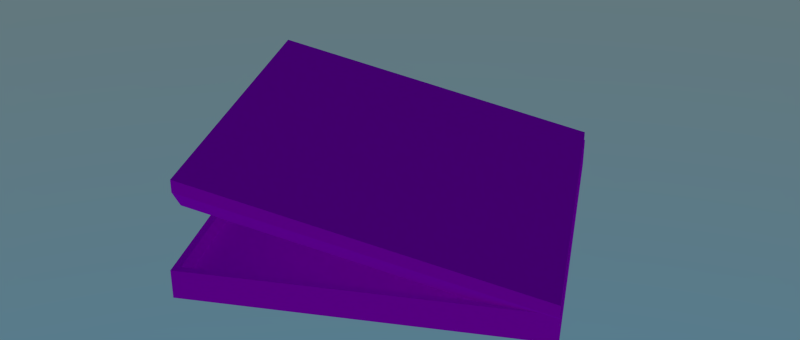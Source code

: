 # Source: mg-pizzakarton.blend  (saved by Blender 2.76.0; exported with 4.5.12 LTS)
import bpy
from mathutils import Matrix  # noqa: F401  (used for matrix-valued properties, if any)

bpy.ops.wm.read_factory_settings(use_empty=True)
scene = bpy.context.scene
scene.name = 'Scene'

# ---- collections
col_collection_1 = bpy.data.collections.new('Collection 1'); scene.collection.children.link(col_collection_1)

# ---- images (referenced by path relative to the original .blend; pixels are not part of the script)
import os
ASSET_DIR = os.environ.get("B2B_ASSET_DIR", "")  # directory of the original .blend (textures are referenced by path, not embedded)
HERE = os.path.dirname(os.path.abspath(__file__))  # packed textures are extracted next to this script under _unpacked/

def load_image(name, relpath, width, height, colorspace="sRGB"):
    """Load a texture the original file referenced (path relative to the .blend, or extracted next to this script)."""
    p = next((c for c in (os.path.join(HERE, relpath), os.path.join(ASSET_DIR, relpath)) if relpath and os.path.exists(c)), "")
    if p:
        img = bpy.data.images.load(p, check_existing=True)
        img.name = name
    else:  # same state as the original file: an image datablock whose file is absent (Cycles renders it pink)
        img = bpy.data.images.new(name, width, height)
        img.source = "FILE"
        img.filepath = "//" + (relpath or name)
    img.colorspace_settings.name = colorspace
    return img
img_pizzakarton_jpg_001 = load_image('Pizzakarton.jpg.001', 'Pizzakarton.jpg', 1024, 1024, 'sRGB')

# ---- materials (node trees are filled in below, after node groups)
mat_material_009 = bpy.data.materials.new('Material.009')
mat_material_009.alpha_threshold = 0.0
mat_material_009.roughness = 0.5
mat_material_010 = bpy.data.materials.new('Material.010')
mat_material_010.alpha_threshold = 0.0
mat_material_010.roughness = 0.5

# ---- material node trees
mat_material_009.use_nodes = True; mat_material_009.node_tree.nodes.clear()
_N = mat_material_009.node_tree.nodes; _L = mat_material_009.node_tree.links
n0 = _N.new('ShaderNodeOutputMaterial'); n0.name = 'Material Output'; n0.location = (300, 300)
n1 = _N.new('ShaderNodeBsdfDiffuse'); n1.name = 'Diffuse BSDF'; n1.location = (100, 300)
n2 = _N.new('ShaderNodeTexImage'); n2.name = 'Image Texture'; n2.location = (53, 128)
n2.width = 140
n2.image = img_pizzakarton_jpg_001
_L.new(n1.outputs[0], n0.inputs[0])
_L.new(n2.outputs[0], n1.inputs[0])
n0.is_active_output = True
mat_material_010.use_nodes = True; mat_material_010.node_tree.nodes.clear()
_N = mat_material_010.node_tree.nodes; _L = mat_material_010.node_tree.links
n0 = _N.new('ShaderNodeOutputMaterial'); n0.name = 'Material Output'; n0.location = (300, 300)
n1 = _N.new('ShaderNodeBsdfDiffuse'); n1.name = 'Diffuse BSDF'; n1.location = (42, 293)
_L.new(n1.outputs[0], n0.inputs[0])
n0.is_active_output = True

# ---- world
world_world = bpy.data.worlds.new('World'); scene.world = world_world
world_world.use_nodes = True; world_world.node_tree.nodes.clear()
_N = world_world.node_tree.nodes; _L = world_world.node_tree.links
n0 = _N.new('ShaderNodeOutputWorld'); n0.name = 'World Output'; n0.location = (300, 300)
n1 = _N.new('ShaderNodeBackground'); n1.name = 'Background'; n1.location = (110, 300)
n2 = _N.new('ShaderNodeTexSky'); n2.name = 'Sky Texture'; n2.location = (-90, 300)
n2.sky_type = 'HOSEK_WILKIE'
n2.sun_elevation = 1.571
_L.new(n1.outputs[0], n0.inputs[0])
_L.new(n2.outputs[0], n1.inputs[0])
n0.is_active_output = True
world_world.color = (0.05088, 0.05088, 0.05088)
world_world.use_sun_shadow = False
world_world.sun_shadow_jitter_overblur = 0.0
world_world.cycles.sampling_method = 'MANUAL'

# ---- meshes
me_plane_018 = bpy.data.meshes.new('Plane.018')
me_plane_018.from_pydata([(-1.0, -1.0, 0.0), (1.0, -1.0, 0.0), (-1.0, 1.0, 0.0), (1.0, 1.0, 0.0), (-1.0, -1.0, 0.1673), (1.0, -1.0, 0.1673), (-1.0, 1.0, 0.1673), (1.0, 1.0, 0.1673), (-0.9571, 0.9571, 0.1673), (-0.9571, -0.9571, 0.1673), (0.9571, -0.9571, 0.1673), (0.9571, 0.9571, 0.1673), (-1.0, -1.0, 0.1673), (1.0, -1.0, 0.1673), (-1.0, 1.0, 0.1673), (1.0, 1.0, 0.1673), (-0.9571, 0.9571, 0.1673), (-0.9571, -0.9571, 0.1673), (0.9571, -0.9571, 0.1673), (0.9571, 0.9571, 0.1673), (-1.0, -1.0, 0.1673), (1.0, -1.0, 0.1673), (-1.0, 1.0, 0.1673), (1.0, 1.0, 0.1673), (-0.9571, 0.9571, 0.1673), (-0.9571, -0.9571, 0.1673), (0.9571, -0.9571, 0.1673), (0.9571, 0.9571, 0.1673), (-0.9571, 0.9571, 0.06582), (-0.9571, -0.9571, 0.06582), (0.9571, -0.9571, 0.06582), (0.9571, 0.9571, 0.06582), (-0.9971, 0.9952, 0.2233), (1.003, 0.9952, 0.2233), (-0.9971, -0.9468, 0.7013), (1.003, -0.9468, 0.7013), (-0.9971, 0.9952, 0.1521), (1.003, 0.9952, 0.1521), (-0.9971, -0.9468, 0.6301), (1.003, -0.9468, 0.6301), (-0.9643, 0.9952, 0.2233), (-0.9643, -0.9468, 0.7013), (-0.9643, 0.9952, 0.1521), (-0.9643, -0.9468, 0.6301), (0.9665, 0.9952, 0.2233), (0.9665, 0.9952, 0.1521), (0.9665, -0.9468, 0.7013), (0.9665, -0.9468, 0.6301), (-0.9616, 0.9698, 0.07431), (0.9658, 0.9698, 0.07431), (-0.9616, -0.9214, 0.5398), (0.9658, -0.9214, 0.5398), (-0.9485, 0.9698, 0.07431), (-0.9485, -0.9214, 0.5398), (0.9522, 0.9698, 0.07431), (0.9522, -0.9214, 0.5398), (-0.9971, -0.8879, 0.6868), (1.003, -0.8879, 0.6868), (-0.9971, -0.8879, 0.6156), (1.003, -0.8879, 0.6156), (-0.9643, -0.8879, 0.6868), (-0.9643, -0.8879, 0.6156), (0.9665, -0.8879, 0.6868), (0.9665, -0.8879, 0.6156), (-0.9616, -0.8641, 0.5257), (0.9658, -0.8641, 0.5257), (-0.9485, -0.8641, 0.5257), (0.9522, -0.8641, 0.5257), (-0.9643, -0.8742, 0.5366), (0.9665, -0.8742, 0.5366), (-0.9643, -0.8469, 0.5221), (0.9665, -0.8469, 0.5221)], [], [(0, 2, 3, 1), (11, 8, 28, 31), (3, 2, 6, 7), (1, 3, 7, 5), (0, 1, 5, 4), (2, 0, 4, 6), (9, 8, 16, 17), (10, 9, 17, 18), (11, 10, 18, 19), (8, 11, 19, 16), (17, 16, 24, 25), (18, 17, 25, 26), (19, 18, 26, 27), (16, 19, 27, 24), (7, 6, 14, 15), (5, 7, 15, 13), (4, 5, 13, 12), (6, 4, 12, 14), (25, 24, 22, 20), (26, 25, 20, 21), (27, 26, 21, 23), (24, 27, 23, 22), (15, 14, 22, 23), (13, 15, 23, 21), (12, 13, 21, 20), (14, 12, 20, 22), (29, 30, 31, 28), (10, 11, 31, 30), (9, 10, 30, 29), (8, 9, 29, 28), (62, 57, 35, 46), (47, 39, 51, 55), (46, 35, 39, 47), (57, 33, 37, 59), (40, 32, 36, 42), (56, 34, 38, 58), (56, 60, 41, 34), (63, 47, 55, 67), (34, 41, 43, 38), (44, 40, 42, 45), (60, 62, 46, 41), (63, 61, 70, 71), (41, 46, 47, 43), (33, 44, 45, 37), (67, 55, 51, 65), (64, 50, 53, 66), (61, 42, 52, 66), (42, 36, 48, 52), (38, 43, 53, 50), (59, 37, 49, 65), (37, 45, 54, 49), (58, 38, 50, 64), (44, 33, 57, 62), (35, 57, 59, 39), (32, 56, 58, 36), (32, 40, 60, 56), (45, 63, 67, 54), (40, 44, 62, 60), (42, 61, 63, 45), (54, 67, 65, 49), (48, 64, 66, 52), (43, 61, 66, 53), (39, 59, 65, 51), (36, 58, 64, 48), (70, 68, 69, 71), (47, 63, 71, 69), (61, 43, 68, 70), (43, 47, 69, 68)])
_uv = me_plane_018.uv_layers.new(name='UVMap')
_uv.uv.foreach_set('vector', [0.3314, 0.9958, 4.037e-08, 0.9958, 0.0, 0.4979, 0.3314, 0.4979, 0.4027, 0.4979, 0.4027, 0.9744, 0.3856, 0.9744, 0.3856, 0.4979, 0.5877, 0.4979, 0.5877, 0.9958, 0.5595, 0.9958, 0.5595, 0.4979, 0.5877, 0.9957, 0.5877, 0.4979, 0.616, 0.4979, 0.616, 0.9958, 0.5313, 0.9958, 0.5313, 0.4979, 0.5595, 0.4979, 0.5595, 0.9958, 0.6443, 0.4979, 0.6443, 0.9957, 0.616, 0.9958, 0.616, 0.4979, 0.0, 0.0, 0.0, 0.0, 0.0, 0.0, 0.0, 0.0, 0.0, 0.0, 0.0, 0.0, 0.0, 0.0, 0.0, 0.0, 0.0, 0.0, 0.0, 0.0, 0.0, 0.0, 0.0, 0.0, 0.0, 0.0, 0.0, 0.0, 0.0, 0.0, 0.0, 0.0, 0.0, 0.0, 0.0, 0.0, 0.0, 0.0, 0.0, 0.0, 0.0, 0.0, 0.0, 0.0, 0.0, 0.0, 0.0, 0.0, 0.0, 0.0, 0.0, 0.0, 0.0, 0.0, 0.0, 0.0, 0.0, 0.0, 0.0, 0.0, 0.0, 0.0, 0.0, 0.0, 0.0, 0.0, 0.0, 0.0, 0.0, 0.0, 0.0, 0.0, 0.0, 0.0, 0.0, 0.0, 0.0, 0.0, 0.0, 0.0, 0.0, 0.0, 0.0, 0.0, 0.0, 0.0, 0.0, 0.0, 0.0, 0.0, 0.0, 0.0, 0.0, 0.0, 0.0, 0.0, 0.3456, 0.4872, 0.6659, 0.4872, 0.6731, 0.4979, 0.3384, 0.4979, 0.3456, 0.01067, 0.3456, 0.4872, 0.3384, 0.4979, 0.3384, 1.187e-07, 0.6659, 0.01067, 0.3456, 0.01067, 0.3384, 1.187e-07, 0.6731, 0.0, 0.6659, 0.4872, 0.6659, 0.01067, 0.6731, 0.0, 0.6731, 0.4979, 0.0, 0.0, 0.0, 0.0, 0.0, 0.0, 0.0, 0.0, 0.0, 0.0, 0.0, 0.0, 0.0, 0.0, 0.0, 0.0, 0.0, 0.0, 0.0, 0.0, 0.0, 0.0, 0.0, 0.0, 0.0, 0.0, 0.0, 0.0, 0.0, 0.0, 0.0, 0.0, 0.9934, 0.4809, 0.9934, 0.9575, 0.6731, 0.9575, 0.6731, 0.4809, 0.4542, 0.4979, 0.4542, 0.9744, 0.437, 0.9744, 0.437, 0.4979, 0.4027, 0.9744, 0.4027, 0.4979, 0.4198, 0.4979, 0.4198, 0.9744, 0.437, 0.4979, 0.437, 0.9744, 0.4198, 0.9744, 0.4198, 0.4979, 0.3282, 0.00905, 0.3282, 0.0, 0.3384, 0.0, 0.3384, 0.00905, 0.6563, 0.5069, 0.6563, 0.4979, 0.6719, 0.5071, 0.6719, 0.5105, 0.6443, 0.5069, 0.6443, 0.4979, 0.6563, 0.4979, 0.6563, 0.5069, 0.5313, 0.513, 0.5313, 0.9958, 0.5196, 1.0, 0.5196, 0.5172, 0.4542, 0.506, 0.4542, 0.4979, 0.4662, 0.4979, 0.4662, 0.506, 0.5055, 0.9849, 0.5055, 1.0, 0.4938, 0.9958, 0.4938, 0.9807, 0.3282, 0.4979, 0.3282, 0.4897, 0.3384, 0.4897, 0.3384, 0.4979, 0.3567, 0.513, 0.3567, 0.4979, 0.3704, 0.5094, 0.3704, 0.5241, 0.6443, 0.9958, 0.6443, 0.9876, 0.6563, 0.9876, 0.6563, 0.9958, 0.4542, 0.9867, 0.4542, 0.506, 0.4662, 0.506, 0.4662, 0.9867, 0.3282, 0.4897, 0.3282, 0.00905, 0.3384, 0.00905, 0.3384, 0.4897, 0.3704, 0.9786, 0.3704, 0.4979, 0.3856, 0.4979, 0.3856, 0.9786, 0.6443, 0.9876, 0.6443, 0.5069, 0.6563, 0.5069, 0.6563, 0.9876, 0.4542, 0.9958, 0.4542, 0.9867, 0.4662, 0.9867, 0.4662, 0.9958, 0.3408, 0.5125, 0.3408, 0.4979, 0.3431, 0.4979, 0.3431, 0.5125, 0.3408, 0.9662, 0.3408, 0.9809, 0.3386, 0.9809, 0.3386, 0.9662, 0.3431, 0.9807, 0.3431, 0.4979, 0.3567, 0.4994, 0.3567, 0.9696, 0.4662, 0.506, 0.4662, 0.4979, 0.4797, 0.5067, 0.4797, 0.51, 0.6563, 0.9958, 0.6563, 0.9876, 0.6719, 0.9837, 0.6719, 0.9869, 0.5196, 0.5172, 0.5196, 1.0, 0.5055, 0.9985, 0.5055, 0.5283, 0.4662, 0.9958, 0.4662, 0.9867, 0.4797, 0.9832, 0.4797, 0.9865, 0.4938, 0.9807, 0.4938, 0.9958, 0.4797, 0.9843, 0.4797, 0.9696, 0.0, 0.00905, 0.0, 1.187e-07, 0.3282, 0.0, 0.3282, 0.00905, 0.5313, 0.4979, 0.5313, 0.513, 0.5196, 0.5172, 0.5196, 0.5021, 0.5055, 0.5021, 0.5055, 0.9849, 0.4938, 0.9807, 0.4938, 0.4979, 4.037e-08, 0.4979, 4.037e-08, 0.4897, 0.3282, 0.4897, 0.3282, 0.4979, 0.3567, 0.9958, 0.3567, 0.513, 0.3704, 0.5241, 0.3704, 0.9943, 0.07411, 0.07444, 0.9215, 0.07444, 0.9215, 0.9256, 0.07411, 0.9256, 0.6731, 0.4809, 0.6731, 1.187e-07, 1.0, 0.0, 1.0, 0.4809, 0.3408, 0.9809, 0.3408, 0.5125, 0.3431, 0.5125, 0.3431, 0.9809, 0.3408, 0.4979, 0.3408, 0.9662, 0.3386, 0.9662, 0.3386, 0.4979, 0.3431, 0.9958, 0.3431, 0.9807, 0.3567, 0.9696, 0.3567, 0.9843, 0.5196, 0.5021, 0.5196, 0.5172, 0.5055, 0.5283, 0.5055, 0.5136, 0.4938, 0.4979, 0.4938, 0.9807, 0.4797, 0.9696, 0.4797, 0.4994, 0.3363, 0.9786, 0.3314, 0.9786, 0.3314, 0.4979, 0.3363, 0.4979, 0.6794, 0.994, 0.6731, 0.9821, 0.6773, 0.9575, 0.6794, 0.9645, 0.6794, 0.9693, 0.6858, 0.9575, 0.6858, 0.9869, 0.6837, 0.994, 0.6563, 0.9876, 0.6563, 0.5069, 0.6731, 0.5069, 0.6731, 0.9876])
me_plane_018.materials.append(mat_material_009)
me_plane_018.materials.append(mat_material_010)
me_plane_018.materials.append(mat_material_010)
me_plane_018.use_remesh_preserve_volume = False
me_plane_018.use_remesh_preserve_attributes = False
me_plane_018.use_mirror_vertex_groups = False
me_plane_018.update()

# ---- objects
ob_pizzakarton = bpy.data.objects.new('Pizzakarton', me_plane_018)

# ---- transforms, parenting, visibility, modifiers, constraints
ob_pizzakarton.location = (-0.3296, -1.06, 0.0)
ob_pizzakarton.rotation_euler = (0.0, -0.0, -1.08)
ob_pizzakarton.scale = (0.443, 0.443, 0.443)
ob_pizzakarton.lineart.crease_threshold = 0.0

# ---- collection membership
col_collection_1.objects.link(ob_pizzakarton)

# ---- scene / render settings (as saved in the file)
scene.frame_start = 1; scene.frame_end = 50; scene.frame_set(1)
scene.render.engine = 'CYCLES'
scene.render.image_settings.file_format = 'TIFF'
scene.render.image_settings.color_depth = '16'
scene.render.image_settings.compression = 100
scene.render.resolution_y = 817
scene.render.resolution_percentage = 120
scene.render.fps = 25
scene.render.dither_intensity = 0.0
scene.render.use_motion_blur = True
scene.render.use_file_extension = False
scene.render.use_render_cache = True
scene.cycles.use_denoising = False
scene.cycles.samples = 600
scene.cycles.sampling_pattern = 'TABULATED_SOBOL'
scene.cycles.light_sampling_threshold = 0.0
scene.cycles.use_adaptive_sampling = False
scene.cycles.use_light_tree = False
scene.cycles.blur_glossy = 0.0
scene.cycles.max_bounces = 128
scene.cycles.diffuse_bounces = 128
scene.cycles.glossy_bounces = 128
scene.cycles.transmission_bounces = 128
scene.cycles.volume_bounces = 128
scene.cycles.transparent_max_bounces = 128
scene.cycles.pixel_filter_type = 'GAUSSIAN'
scene.cycles.sample_clamp_direct = 20.43
scene.cycles.sample_clamp_indirect = 14.94
scene.view_settings.view_transform = 'Standard'
bpy.context.view_layer.update()

# ---- added for rendering (the .blend has no active camera): camera
cam_auto = bpy.data.cameras.new('AutoCamera')
cam_auto.lens = 50.0
cam_auto.sensor_width = 36.0
cam_auto.clip_end = 1000.0
ob_auto_camera = bpy.data.objects.new('AutoCamera', cam_auto)
scene.collection.objects.link(ob_auto_camera)
ob_auto_camera.location = (1.26682, -2.97575, 1.43221)
ob_auto_camera.rotation_euler = (1.09748, -7.21219e-08, 0.694738)
scene.camera = ob_auto_camera
bpy.context.view_layer.update()
